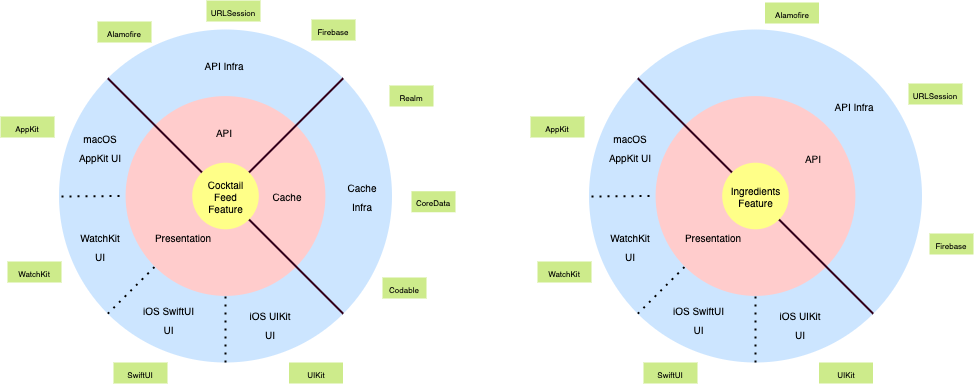

The diagram above was exported from draw.io. Its source (the exported page's mxGraphModel, read from the mxfile embedded in the PNG):
<mxGraphModel dx="4478" dy="-266" grid="0" gridSize="10" guides="1" tooltips="1" connect="1" arrows="1" fold="1" page="0" pageScale="1" pageWidth="827" pageHeight="1169" math="0" shadow="0">
  <root>
    <mxCell id="0" />
    <mxCell id="1" parent="0" />
    <mxCell id="2" value="" style="group" vertex="1" connectable="0" parent="1">
      <mxGeometry x="-42" y="4425" width="443" height="381" as="geometry" />
    </mxCell>
    <mxCell id="3" value="" style="ellipse;html=1;strokeWidth=4;fillColor=#cce5ff;shadow=0;fontSize=10;align=center;fontStyle=0;whiteSpace=wrap;spacing=10;strokeColor=none;" vertex="1" parent="2">
      <mxGeometry x="58.5" y="27" width="333" height="333" as="geometry" />
    </mxCell>
    <mxCell id="4" value="" style="ellipse;html=1;strokeWidth=4;fillColor=#ffcccc;shadow=0;fontSize=10;align=center;fontStyle=0;whiteSpace=wrap;spacing=10;strokeColor=none;" vertex="1" parent="2">
      <mxGeometry x="125.10000000000002" y="93.60000000000036" width="199.8" height="199.8" as="geometry" />
    </mxCell>
    <mxCell id="5" value="Ingredients&lt;br&gt;Feature" style="ellipse;html=1;strokeWidth=4;fillColor=#ffff88;shadow=0;fontSize=10;align=center;fontStyle=0;whiteSpace=wrap;spacing=10;strokeColor=none;" vertex="1" parent="2">
      <mxGeometry x="191.70000000000005" y="160.19999999999982" width="66.60000000000001" height="66.60000000000001" as="geometry" />
    </mxCell>
    <mxCell id="6" value="" style="endArrow=none;html=1;shadow=0;fontSize=16;strokeWidth=2;strokeColor=#33001A;entryX=1;entryY=1;entryDx=0;entryDy=0;exitX=1;exitY=1;exitDx=0;exitDy=0;" edge="1" parent="2" source="5" target="3">
      <mxGeometry width="50" height="50" relative="1" as="geometry">
        <mxPoint x="222" y="225" as="sourcePoint" />
        <mxPoint x="423.00327906756047" y="156.99672093243862" as="targetPoint" />
      </mxGeometry>
    </mxCell>
    <mxCell id="7" value="" style="endArrow=none;html=1;shadow=0;fontSize=16;strokeWidth=2;strokeColor=#33001A;entryX=0;entryY=0;entryDx=0;entryDy=0;exitX=0;exitY=0;exitDx=0;exitDy=0;" edge="1" parent="2" source="5" target="3">
      <mxGeometry width="50" height="50" relative="1" as="geometry">
        <mxPoint x="268.5466558135097" y="189.95334418648963" as="sourcePoint" />
        <mxPoint x="362.7332790675605" y="95.76672093243906" as="targetPoint" />
      </mxGeometry>
    </mxCell>
    <mxCell id="8" value="&lt;font style=&quot;font-size: 10px&quot;&gt;API&lt;/font&gt;" style="text;html=1;strokeColor=none;fillColor=none;align=center;verticalAlign=middle;whiteSpace=wrap;rounded=0;fontSize=16;" vertex="1" parent="2">
      <mxGeometry x="263" y="145.75" width="40" height="20" as="geometry" />
    </mxCell>
    <mxCell id="9" value="&lt;font style=&quot;font-size: 10px&quot;&gt;Presentation&lt;/font&gt;" style="text;html=1;strokeColor=none;fillColor=none;align=center;verticalAlign=middle;whiteSpace=wrap;rounded=0;fontSize=16;" vertex="1" parent="2">
      <mxGeometry x="163" y="225" width="40" height="20" as="geometry" />
    </mxCell>
    <mxCell id="10" value="&lt;font style=&quot;font-size: 10px&quot;&gt;API Infra&lt;br&gt;&lt;/font&gt;" style="text;html=1;strokeColor=none;fillColor=none;align=center;verticalAlign=middle;whiteSpace=wrap;rounded=0;fontSize=16;" vertex="1" parent="2">
      <mxGeometry x="285" y="94" width="78" height="20" as="geometry" />
    </mxCell>
    <mxCell id="11" value="" style="endArrow=none;dashed=1;html=1;dashPattern=1 3;strokeWidth=2;shadow=0;fontSize=16;entryX=0;entryY=0.5;entryDx=0;entryDy=0;" edge="1" parent="2" target="4">
      <mxGeometry width="50" height="50" relative="1" as="geometry">
        <mxPoint x="61" y="194" as="sourcePoint" />
        <mxPoint x="301" y="179" as="targetPoint" />
      </mxGeometry>
    </mxCell>
    <mxCell id="12" value="" style="endArrow=none;dashed=1;html=1;dashPattern=1 3;strokeWidth=2;shadow=0;fontSize=16;entryX=0;entryY=1;entryDx=0;entryDy=0;exitX=0;exitY=1;exitDx=0;exitDy=0;" edge="1" parent="2" source="3" target="4">
      <mxGeometry width="50" height="50" relative="1" as="geometry">
        <mxPoint x="71" y="204" as="sourcePoint" />
        <mxPoint x="135.10000000000036" y="203.5" as="targetPoint" />
      </mxGeometry>
    </mxCell>
    <mxCell id="13" value="" style="endArrow=none;dashed=1;html=1;dashPattern=1 3;strokeWidth=2;shadow=0;fontSize=16;entryX=0.5;entryY=1;entryDx=0;entryDy=0;exitX=0.5;exitY=1;exitDx=0;exitDy=0;" edge="1" parent="2" source="3" target="4">
      <mxGeometry width="50" height="50" relative="1" as="geometry">
        <mxPoint x="81" y="214" as="sourcePoint" />
        <mxPoint x="145.10000000000036" y="213.5" as="targetPoint" />
      </mxGeometry>
    </mxCell>
    <mxCell id="14" value="&lt;font style=&quot;font-size: 10px&quot;&gt;macOS&lt;br&gt;AppKit UI&lt;br&gt;&lt;/font&gt;" style="text;html=1;strokeColor=none;fillColor=none;align=center;verticalAlign=middle;whiteSpace=wrap;rounded=0;fontSize=16;" vertex="1" parent="2">
      <mxGeometry x="75.10000000000002" y="135" width="50" height="20" as="geometry" />
    </mxCell>
    <mxCell id="15" value="&lt;font style=&quot;font-size: 10px&quot;&gt;WatchKit UI&lt;br&gt;&lt;/font&gt;" style="text;html=1;strokeColor=none;fillColor=none;align=center;verticalAlign=middle;whiteSpace=wrap;rounded=0;fontSize=16;" vertex="1" parent="2">
      <mxGeometry x="75.10000000000002" y="234" width="50" height="20" as="geometry" />
    </mxCell>
    <mxCell id="16" value="&lt;font style=&quot;font-size: 10px&quot;&gt;iOS SwiftUI&lt;br&gt;UI&lt;br&gt;&lt;/font&gt;" style="text;html=1;strokeColor=none;fillColor=none;align=center;verticalAlign=middle;whiteSpace=wrap;rounded=0;fontSize=16;" vertex="1" parent="2">
      <mxGeometry x="138" y="307" width="61" height="20" as="geometry" />
    </mxCell>
    <mxCell id="17" value="&lt;font style=&quot;font-size: 10px&quot;&gt;iOS UIKit&lt;br&gt;UI&lt;br&gt;&lt;/font&gt;" style="text;html=1;strokeColor=none;fillColor=none;align=center;verticalAlign=middle;whiteSpace=wrap;rounded=0;fontSize=16;" vertex="1" parent="2">
      <mxGeometry x="245" y="312" width="50" height="20" as="geometry" />
    </mxCell>
    <mxCell id="18" value="&lt;font style=&quot;font-size: 8px&quot;&gt;Firebase&lt;/font&gt;" style="rounded=0;whiteSpace=wrap;html=1;fontSize=16;fillColor=#cdeb8b;strokeColor=none;" vertex="1" parent="2">
      <mxGeometry x="399" y="231" width="44" height="21" as="geometry" />
    </mxCell>
    <mxCell id="19" value="&lt;font style=&quot;font-size: 8px&quot;&gt;Alamofire&lt;/font&gt;" style="rounded=0;whiteSpace=wrap;html=1;fontSize=16;fillColor=#cdeb8b;strokeColor=none;" vertex="1" parent="2">
      <mxGeometry x="234.5" width="54" height="21" as="geometry" />
    </mxCell>
    <mxCell id="20" value="&lt;font style=&quot;font-size: 8px&quot;&gt;AppKit&lt;/font&gt;" style="rounded=0;whiteSpace=wrap;html=1;fontSize=16;fillColor=#cdeb8b;strokeColor=none;" vertex="1" parent="2">
      <mxGeometry y="114" width="54" height="21" as="geometry" />
    </mxCell>
    <mxCell id="21" value="&lt;font style=&quot;font-size: 8px&quot;&gt;WatchKit&lt;/font&gt;" style="rounded=0;whiteSpace=wrap;html=1;fontSize=16;fillColor=#cdeb8b;strokeColor=none;" vertex="1" parent="2">
      <mxGeometry x="7" y="259" width="54" height="21" as="geometry" />
    </mxCell>
    <mxCell id="22" value="&lt;font style=&quot;font-size: 8px&quot;&gt;SwiftUI&lt;/font&gt;" style="rounded=0;whiteSpace=wrap;html=1;fontSize=16;fillColor=#cdeb8b;strokeColor=none;" vertex="1" parent="2">
      <mxGeometry x="113" y="360" width="54" height="21" as="geometry" />
    </mxCell>
    <mxCell id="23" value="&lt;font style=&quot;font-size: 8px&quot;&gt;UIKit&lt;/font&gt;" style="rounded=0;whiteSpace=wrap;html=1;fontSize=16;fillColor=#cdeb8b;strokeColor=none;" vertex="1" parent="2">
      <mxGeometry x="288.5" y="360" width="54" height="21" as="geometry" />
    </mxCell>
    <mxCell id="24" value="&lt;font style=&quot;font-size: 8px&quot;&gt;URLSession&lt;/font&gt;" style="rounded=0;whiteSpace=wrap;html=1;fontSize=16;fillColor=#cdeb8b;strokeColor=none;" vertex="1" parent="2">
      <mxGeometry x="378" y="81" width="54" height="21" as="geometry" />
    </mxCell>
    <mxCell id="25" value="" style="group" vertex="1" connectable="0" parent="1">
      <mxGeometry x="-572" y="4423" width="455" height="383" as="geometry" />
    </mxCell>
    <mxCell id="26" value="" style="ellipse;html=1;strokeWidth=4;fillColor=#cce5ff;shadow=0;fontSize=10;align=center;fontStyle=0;whiteSpace=wrap;spacing=10;strokeColor=none;" vertex="1" parent="25">
      <mxGeometry x="58.5" y="29" width="333" height="333" as="geometry" />
    </mxCell>
    <mxCell id="27" value="" style="ellipse;html=1;strokeWidth=4;fillColor=#ffcccc;shadow=0;fontSize=10;align=center;fontStyle=0;whiteSpace=wrap;spacing=10;strokeColor=none;" vertex="1" parent="25">
      <mxGeometry x="125.10000000000002" y="95.60000000000036" width="199.8" height="199.8" as="geometry" />
    </mxCell>
    <mxCell id="28" value="Cocktail&lt;br&gt;Feed&lt;br&gt;Feature" style="ellipse;html=1;strokeWidth=4;fillColor=#ffff88;shadow=0;fontSize=10;align=center;fontStyle=0;whiteSpace=wrap;spacing=10;strokeColor=none;" vertex="1" parent="25">
      <mxGeometry x="191.70000000000005" y="162.19999999999982" width="66.60000000000001" height="66.60000000000001" as="geometry" />
    </mxCell>
    <mxCell id="29" value="" style="endArrow=none;html=1;shadow=0;fontSize=16;strokeWidth=2;strokeColor=#33001A;entryX=1;entryY=0;entryDx=0;entryDy=0;exitX=1;exitY=0;exitDx=0;exitDy=0;" edge="1" parent="25" source="28" target="26">
      <mxGeometry width="50" height="50" relative="1" as="geometry">
        <mxPoint x="253" y="178" as="sourcePoint" />
        <mxPoint x="303" y="128" as="targetPoint" />
      </mxGeometry>
    </mxCell>
    <mxCell id="30" value="" style="endArrow=none;html=1;shadow=0;fontSize=16;strokeWidth=2;strokeColor=#33001A;entryX=1;entryY=1;entryDx=0;entryDy=0;exitX=1;exitY=1;exitDx=0;exitDy=0;" edge="1" parent="25" source="28" target="26">
      <mxGeometry width="50" height="50" relative="1" as="geometry">
        <mxPoint x="222" y="227" as="sourcePoint" />
        <mxPoint x="423.00327906756047" y="158.99672093243862" as="targetPoint" />
      </mxGeometry>
    </mxCell>
    <mxCell id="31" value="" style="endArrow=none;html=1;shadow=0;fontSize=16;strokeWidth=2;strokeColor=#33001A;entryX=0;entryY=0;entryDx=0;entryDy=0;exitX=0;exitY=0;exitDx=0;exitDy=0;" edge="1" parent="25" source="28" target="26">
      <mxGeometry width="50" height="50" relative="1" as="geometry">
        <mxPoint x="268.5466558135097" y="191.95334418648963" as="sourcePoint" />
        <mxPoint x="362.7332790675605" y="97.76672093243906" as="targetPoint" />
      </mxGeometry>
    </mxCell>
    <mxCell id="32" value="&lt;font style=&quot;font-size: 10px&quot;&gt;Cache&lt;/font&gt;" style="text;html=1;strokeColor=none;fillColor=none;align=center;verticalAlign=middle;whiteSpace=wrap;rounded=0;fontSize=16;" vertex="1" parent="25">
      <mxGeometry x="267" y="185.5" width="40" height="20" as="geometry" />
    </mxCell>
    <mxCell id="33" value="&lt;font style=&quot;font-size: 10px&quot;&gt;Cache&lt;br&gt;Infra&lt;br&gt;&lt;/font&gt;" style="text;html=1;strokeColor=none;fillColor=none;align=center;verticalAlign=middle;whiteSpace=wrap;rounded=0;fontSize=16;" vertex="1" parent="25">
      <mxGeometry x="342" y="179.25" width="40" height="32.5" as="geometry" />
    </mxCell>
    <mxCell id="34" value="&lt;font style=&quot;font-size: 10px&quot;&gt;API&lt;/font&gt;" style="text;html=1;strokeColor=none;fillColor=none;align=center;verticalAlign=middle;whiteSpace=wrap;rounded=0;fontSize=16;" vertex="1" parent="25">
      <mxGeometry x="204" y="122" width="40" height="20" as="geometry" />
    </mxCell>
    <mxCell id="35" value="&lt;font style=&quot;font-size: 10px&quot;&gt;Presentation&lt;/font&gt;" style="text;html=1;strokeColor=none;fillColor=none;align=center;verticalAlign=middle;whiteSpace=wrap;rounded=0;fontSize=16;" vertex="1" parent="25">
      <mxGeometry x="163" y="227" width="40" height="20" as="geometry" />
    </mxCell>
    <mxCell id="36" value="&lt;font style=&quot;font-size: 10px&quot;&gt;API Infra&lt;br&gt;&lt;/font&gt;" style="text;html=1;strokeColor=none;fillColor=none;align=center;verticalAlign=middle;whiteSpace=wrap;rounded=0;fontSize=16;" vertex="1" parent="25">
      <mxGeometry x="185" y="55" width="78" height="20" as="geometry" />
    </mxCell>
    <mxCell id="37" value="" style="endArrow=none;dashed=1;html=1;dashPattern=1 3;strokeWidth=2;shadow=0;fontSize=16;entryX=0;entryY=0.5;entryDx=0;entryDy=0;" edge="1" parent="25" target="27">
      <mxGeometry width="50" height="50" relative="1" as="geometry">
        <mxPoint x="61" y="196" as="sourcePoint" />
        <mxPoint x="301" y="181" as="targetPoint" />
      </mxGeometry>
    </mxCell>
    <mxCell id="38" value="" style="endArrow=none;dashed=1;html=1;dashPattern=1 3;strokeWidth=2;shadow=0;fontSize=16;entryX=0;entryY=1;entryDx=0;entryDy=0;exitX=0;exitY=1;exitDx=0;exitDy=0;" edge="1" parent="25" source="26" target="27">
      <mxGeometry width="50" height="50" relative="1" as="geometry">
        <mxPoint x="71" y="206" as="sourcePoint" />
        <mxPoint x="135.10000000000036" y="205.5" as="targetPoint" />
      </mxGeometry>
    </mxCell>
    <mxCell id="39" value="" style="endArrow=none;dashed=1;html=1;dashPattern=1 3;strokeWidth=2;shadow=0;fontSize=16;entryX=0.5;entryY=1;entryDx=0;entryDy=0;exitX=0.5;exitY=1;exitDx=0;exitDy=0;" edge="1" parent="25" source="26" target="27">
      <mxGeometry width="50" height="50" relative="1" as="geometry">
        <mxPoint x="81" y="216" as="sourcePoint" />
        <mxPoint x="145.10000000000036" y="215.5" as="targetPoint" />
      </mxGeometry>
    </mxCell>
    <mxCell id="40" value="&lt;font style=&quot;font-size: 10px&quot;&gt;macOS&lt;br&gt;AppKit UI&lt;br&gt;&lt;/font&gt;" style="text;html=1;strokeColor=none;fillColor=none;align=center;verticalAlign=middle;whiteSpace=wrap;rounded=0;fontSize=16;" vertex="1" parent="25">
      <mxGeometry x="75.10000000000002" y="137" width="50" height="20" as="geometry" />
    </mxCell>
    <mxCell id="41" value="&lt;font style=&quot;font-size: 10px&quot;&gt;WatchKit UI&lt;br&gt;&lt;/font&gt;" style="text;html=1;strokeColor=none;fillColor=none;align=center;verticalAlign=middle;whiteSpace=wrap;rounded=0;fontSize=16;" vertex="1" parent="25">
      <mxGeometry x="75.10000000000002" y="236" width="50" height="20" as="geometry" />
    </mxCell>
    <mxCell id="42" value="&lt;font style=&quot;font-size: 10px&quot;&gt;iOS SwiftUI&lt;br&gt;UI&lt;br&gt;&lt;/font&gt;" style="text;html=1;strokeColor=none;fillColor=none;align=center;verticalAlign=middle;whiteSpace=wrap;rounded=0;fontSize=16;" vertex="1" parent="25">
      <mxGeometry x="138" y="309" width="61" height="20" as="geometry" />
    </mxCell>
    <mxCell id="43" value="&lt;font style=&quot;font-size: 10px&quot;&gt;iOS UIKit&lt;br&gt;UI&lt;br&gt;&lt;/font&gt;" style="text;html=1;strokeColor=none;fillColor=none;align=center;verticalAlign=middle;whiteSpace=wrap;rounded=0;fontSize=16;" vertex="1" parent="25">
      <mxGeometry x="245" y="314" width="50" height="20" as="geometry" />
    </mxCell>
    <mxCell id="44" value="&lt;font style=&quot;font-size: 8px&quot;&gt;Realm&lt;/font&gt;" style="rounded=0;whiteSpace=wrap;html=1;fontSize=16;fillColor=#cdeb8b;strokeColor=none;" vertex="1" parent="25">
      <mxGeometry x="389" y="85" width="44" height="21" as="geometry" />
    </mxCell>
    <mxCell id="45" value="&lt;font style=&quot;font-size: 8px&quot;&gt;CoreData&lt;/font&gt;" style="rounded=0;whiteSpace=wrap;html=1;fontSize=16;fillColor=#cdeb8b;strokeColor=none;" vertex="1" parent="25">
      <mxGeometry x="411" y="190.75" width="44" height="21" as="geometry" />
    </mxCell>
    <mxCell id="46" value="&lt;font style=&quot;font-size: 8px&quot;&gt;Codable&lt;/font&gt;" style="rounded=0;whiteSpace=wrap;html=1;fontSize=16;fillColor=#cdeb8b;strokeColor=none;" vertex="1" parent="25">
      <mxGeometry x="382" y="277" width="44" height="21" as="geometry" />
    </mxCell>
    <mxCell id="47" value="&lt;font style=&quot;font-size: 8px&quot;&gt;Firebase&lt;/font&gt;" style="rounded=0;whiteSpace=wrap;html=1;fontSize=16;fillColor=#cdeb8b;strokeColor=none;" vertex="1" parent="25">
      <mxGeometry x="311" y="19" width="44" height="21" as="geometry" />
    </mxCell>
    <mxCell id="48" value="&lt;font style=&quot;font-size: 8px&quot;&gt;URLSession&lt;/font&gt;" style="rounded=0;whiteSpace=wrap;html=1;fontSize=16;fillColor=#cdeb8b;strokeColor=none;" vertex="1" parent="25">
      <mxGeometry x="206" width="54" height="21" as="geometry" />
    </mxCell>
    <mxCell id="49" value="&lt;font style=&quot;font-size: 8px&quot;&gt;Alamofire&lt;/font&gt;" style="rounded=0;whiteSpace=wrap;html=1;fontSize=16;fillColor=#cdeb8b;strokeColor=none;" vertex="1" parent="25">
      <mxGeometry x="97" y="21" width="54" height="21" as="geometry" />
    </mxCell>
    <mxCell id="50" value="&lt;font style=&quot;font-size: 8px&quot;&gt;AppKit&lt;/font&gt;" style="rounded=0;whiteSpace=wrap;html=1;fontSize=16;fillColor=#cdeb8b;strokeColor=none;" vertex="1" parent="25">
      <mxGeometry y="116" width="54" height="21" as="geometry" />
    </mxCell>
    <mxCell id="51" value="&lt;font style=&quot;font-size: 8px&quot;&gt;WatchKit&lt;/font&gt;" style="rounded=0;whiteSpace=wrap;html=1;fontSize=16;fillColor=#cdeb8b;strokeColor=none;" vertex="1" parent="25">
      <mxGeometry x="7" y="261" width="54" height="21" as="geometry" />
    </mxCell>
    <mxCell id="52" value="&lt;font style=&quot;font-size: 8px&quot;&gt;SwiftUI&lt;/font&gt;" style="rounded=0;whiteSpace=wrap;html=1;fontSize=16;fillColor=#cdeb8b;strokeColor=none;" vertex="1" parent="25">
      <mxGeometry x="113" y="362" width="54" height="21" as="geometry" />
    </mxCell>
    <mxCell id="53" value="&lt;font style=&quot;font-size: 8px&quot;&gt;UIKit&lt;/font&gt;" style="rounded=0;whiteSpace=wrap;html=1;fontSize=16;fillColor=#cdeb8b;strokeColor=none;" vertex="1" parent="25">
      <mxGeometry x="288.5" y="362" width="54" height="21" as="geometry" />
    </mxCell>
  </root>
</mxGraphModel>